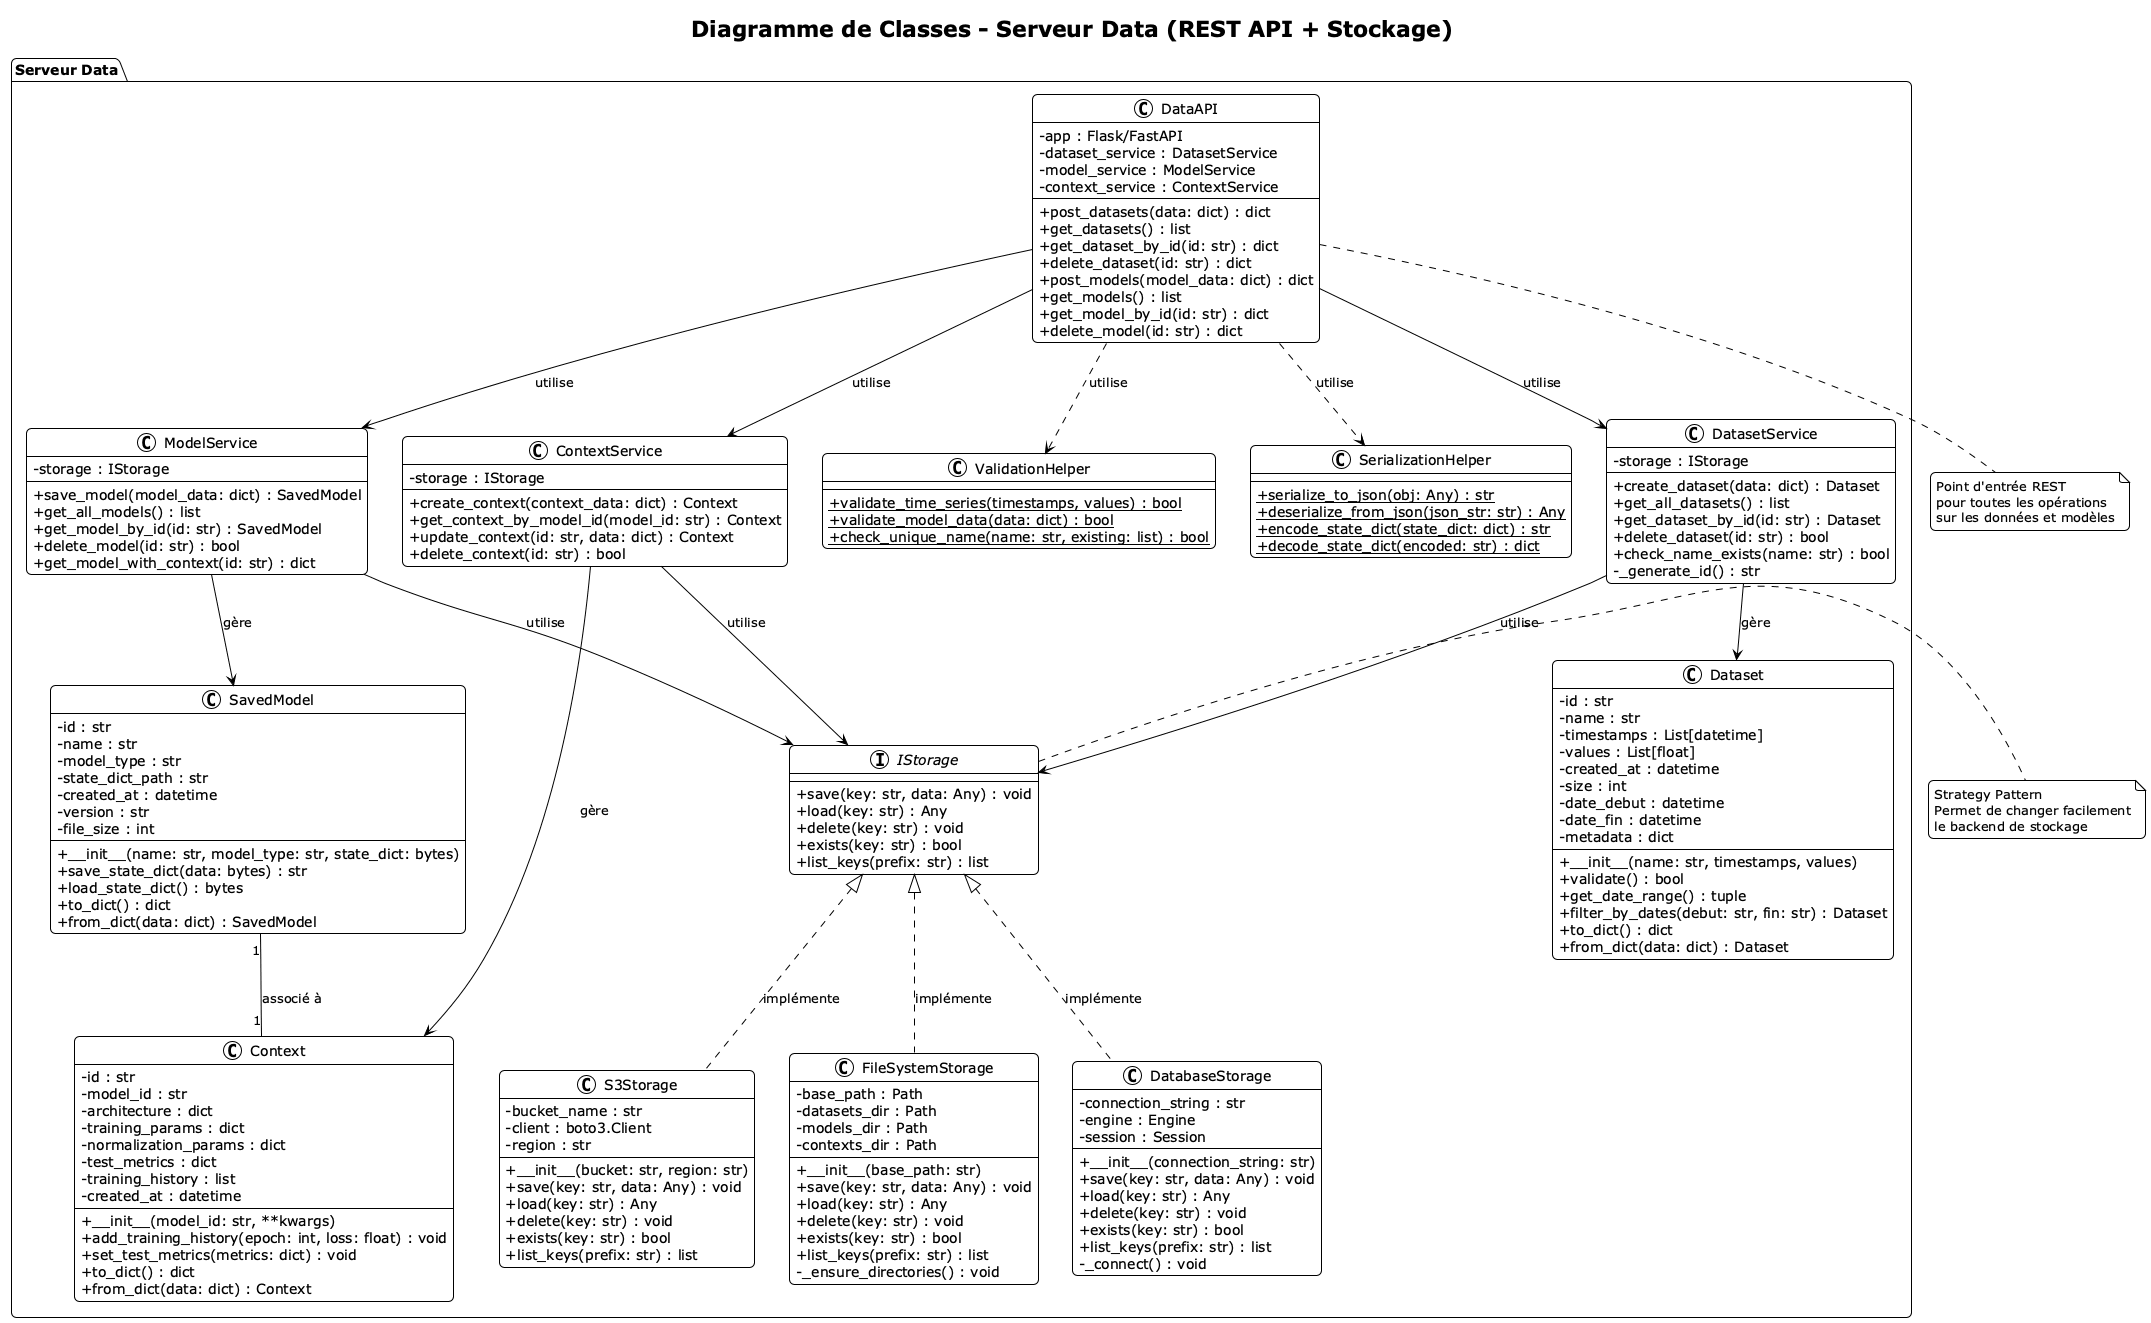

The diagram above was rendered by PlantUML. Its source (embedded in the PNG):
@startuml diagramme_classes_ServeurData
!theme plain
skinparam classAttributeIconSize 0
skinparam backgroundColor #FFFFFF
skinparam roundcorner 10

title Diagramme de Classes - Serveur Data (REST API + Stockage)

package "Serveur Data" {
    
    ' ==== API REST ====
    class DataAPI {
        - app : Flask/FastAPI
        - dataset_service : DatasetService
        - model_service : ModelService
        - context_service : ContextService
        --
        + post_datasets(data: dict) : dict
        + get_datasets() : list
        + get_dataset_by_id(id: str) : dict
        + delete_dataset(id: str) : dict
        + post_models(model_data: dict) : dict
        + get_models() : list
        + get_model_by_id(id: str) : dict
        + delete_model(id: str) : dict
    }
    
    ' ==== Modèles de Domaine ====
    class Dataset {
        - id : str
        - name : str
        - timestamps : List[datetime]
        - values : List[float]
        - created_at : datetime
        - size : int
        - date_debut : datetime
        - date_fin : datetime
        - metadata : dict
        --
        + __init__(name: str, timestamps, values)
        + validate() : bool
        + get_date_range() : tuple
        + filter_by_dates(debut: str, fin: str) : Dataset
        + to_dict() : dict
        + from_dict(data: dict) : Dataset
    }
    
    class SavedModel {
        - id : str
        - name : str
        - model_type : str
        - state_dict_path : str
        - created_at : datetime
        - version : str
        - file_size : int
        --
        + __init__(name: str, model_type: str, state_dict: bytes)
        + save_state_dict(data: bytes) : str
        + load_state_dict() : bytes
        + to_dict() : dict
        + from_dict(data: dict) : SavedModel
    }
    
    class Context {
        - id : str
        - model_id : str
        - architecture : dict
        - training_params : dict
        - normalization_params : dict
        - test_metrics : dict
        - training_history : list
        - created_at : datetime
        --
        + __init__(model_id: str, **kwargs)
        + add_training_history(epoch: int, loss: float) : void
        + set_test_metrics(metrics: dict) : void
        + to_dict() : dict
        + from_dict(data: dict) : Context
    }
    
    ' ==== Services Métier ====
    class DatasetService {
        - storage : IStorage
        --
        + create_dataset(data: dict) : Dataset
        + get_all_datasets() : list
        + get_dataset_by_id(id: str) : Dataset
        + delete_dataset(id: str) : bool
        + check_name_exists(name: str) : bool
        - _generate_id() : str
    }
    
    class ModelService {
        - storage : IStorage
        --
        + save_model(model_data: dict) : SavedModel
        + get_all_models() : list
        + get_model_by_id(id: str) : SavedModel
        + delete_model(id: str) : bool
        + get_model_with_context(id: str) : dict
    }
    
    class ContextService {
        - storage : IStorage
        --
        + create_context(context_data: dict) : Context
        + get_context_by_model_id(model_id: str) : Context
        + update_context(id: str, data: dict) : Context
        + delete_context(id: str) : bool
    }
    
    ' ==== Interface de Stockage ====
    interface IStorage {
        + save(key: str, data: Any) : void
        + load(key: str) : Any
        + delete(key: str) : void
        + exists(key: str) : bool
        + list_keys(prefix: str) : list
    }
    
    ' ==== Implémentations du Stockage ====
    class FileSystemStorage {
        - base_path : Path
        - datasets_dir : Path
        - models_dir : Path
        - contexts_dir : Path
        --
        + __init__(base_path: str)
        + save(key: str, data: Any) : void
        + load(key: str) : Any
        + delete(key: str) : void
        + exists(key: str) : bool
        + list_keys(prefix: str) : list
        - _ensure_directories() : void
    }
    
    class DatabaseStorage {
        - connection_string : str
        - engine : Engine
        - session : Session
        --
        + __init__(connection_string: str)
        + save(key: str, data: Any) : void
        + load(key: str) : Any
        + delete(key: str) : void
        + exists(key: str) : bool
        + list_keys(prefix: str) : list
        - _connect() : void
    }
    
    class S3Storage {
        - bucket_name : str
        - client : boto3.Client
        - region : str
        --
        + __init__(bucket: str, region: str)
        + save(key: str, data: Any) : void
        + load(key: str) : Any
        + delete(key: str) : void
        + exists(key: str) : bool
        + list_keys(prefix: str) : list
    }
    
    ' ==== Utilitaires ====
    class ValidationHelper {
        --
        + {static} validate_time_series(timestamps, values) : bool
        + {static} validate_model_data(data: dict) : bool
        + {static} check_unique_name(name: str, existing: list) : bool
    }
    
    class SerializationHelper {
        --
        + {static} serialize_to_json(obj: Any) : str
        + {static} deserialize_from_json(json_str: str) : Any
        + {static} encode_state_dict(state_dict: dict) : str
        + {static} decode_state_dict(encoded: str) : dict
    }
    
    ' ==== Relations ====
    DataAPI --> DatasetService : utilise
    DataAPI --> ModelService : utilise
    DataAPI --> ContextService : utilise
    
    DatasetService --> Dataset : gère
    ModelService --> SavedModel : gère
    ContextService --> Context : gère
    
    DatasetService --> IStorage : utilise
    ModelService --> IStorage : utilise
    ContextService --> IStorage : utilise
    
    IStorage <|.. FileSystemStorage : implémente
    IStorage <|.. DatabaseStorage : implémente
    IStorage <|.. S3Storage : implémente
    
    SavedModel "1" -- "1" Context : associé à
    
    DataAPI ..> ValidationHelper : utilise
    DataAPI ..> SerializationHelper : utilise
}

note right of IStorage
  Strategy Pattern
  Permet de changer facilement
  le backend de stockage
end note

note bottom of DataAPI
  Point d'entrée REST
  pour toutes les opérations
  sur les données et modèles
end note

@enduml